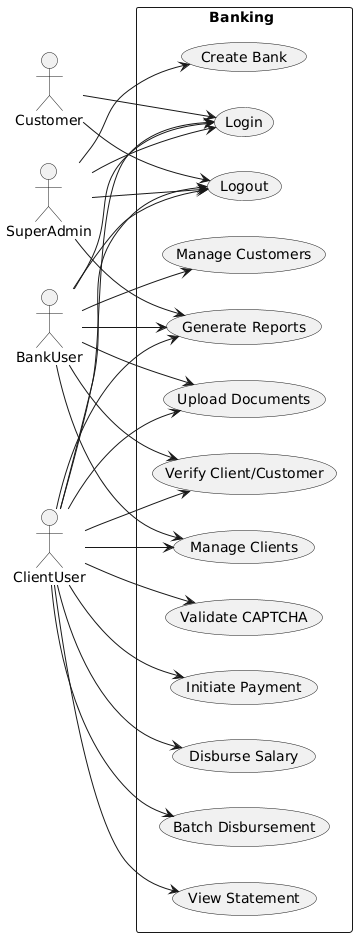

The diagram above was rendered by PlantUML. Its source (embedded in the PNG):
@startuml
left to right direction
skinparam packageStyle rectangle

actor SuperAdmin
actor BankUser
actor ClientUser
actor Customer

package "Banking " {
  usecase "Create Bank" as UC1
  usecase "Manage Clients" as UC2
  usecase "Manage Customers" as UC3
  usecase "Upload Documents" as UC4
  usecase "Verify Client/Customer" as UC5
  usecase "Generate Reports" as UC6
  usecase "Initiate Payment" as UC7
  usecase "Disburse Salary" as UC8
  usecase "Batch Disbursement" as UC9
  usecase "View Statement" as UC10
  usecase "Login" as UC11
  usecase "Logout" as UC12
  usecase "Validate CAPTCHA" as UC13
}

SuperAdmin --> UC1
SuperAdmin --> UC6
SuperAdmin --> UC11
SuperAdmin --> UC12

BankUser --> UC2
BankUser --> UC3
BankUser --> UC4
BankUser --> UC5
BankUser --> UC6
BankUser --> UC11
BankUser --> UC12

ClientUser --> UC2
ClientUser --> UC4
ClientUser --> UC5
ClientUser --> UC6
ClientUser --> UC7
ClientUser --> UC8
ClientUser --> UC9
ClientUser --> UC10
ClientUser --> UC11
ClientUser --> UC12
ClientUser --> UC13

Customer --> UC11
Customer --> UC12
@enduml